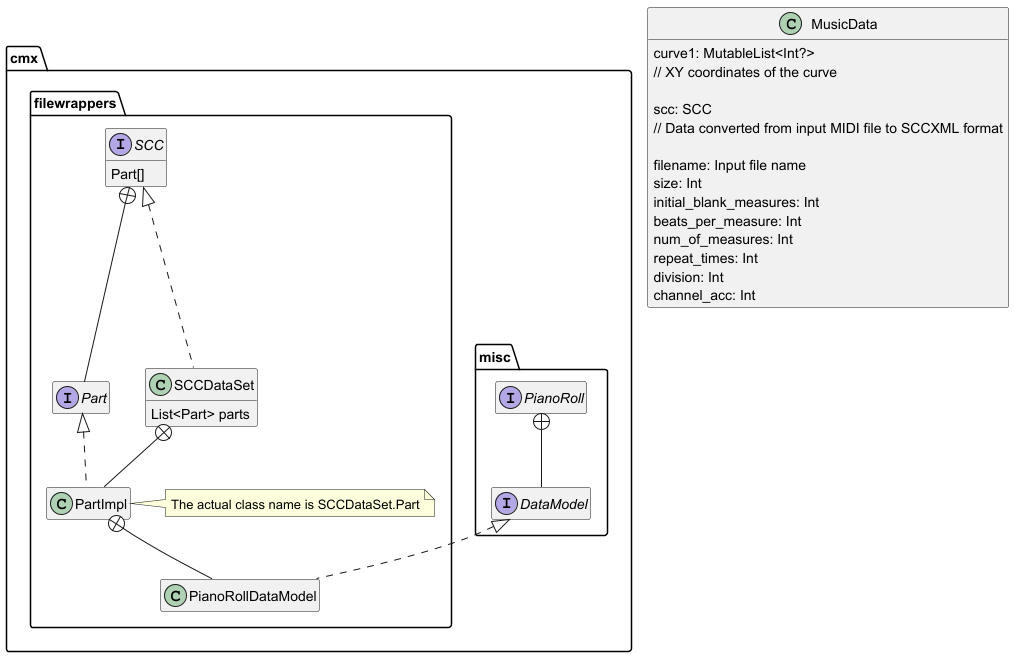

The diagram above was rendered by PlantUML. Its source (embedded in the PNG):
@startuml
'https://plantuml.com/class-diagram
hide empty members

class MusicData {
    curve1: MutableList<Int?>
    // XY coordinates of the curve

    scc: SCC
    // Data converted from input MIDI file to SCCXML format

    filename: Input file name
    size: Int
    initial_blank_measures: Int
    beats_per_measure: Int
    num_of_measures: Int
    repeat_times: Int
    division: Int
    channel_acc: Int
}

package "cmx.misc" {
    interface PianoRoll {
    }
    interface DataModel
    PianoRoll +-- DataModel
}
package "cmx.filewrappers" {
    interface SCC {
        Part[]
    }
    interface Part
    SCC +-- Part
    class SCCDataSet implements SCC {
        List<Part> parts
    }
    class PartImpl implements Part
    SCCDataSet +-- PartImpl
    note right of PartImpl
        The actual class name is SCCDataSet.Part
    end note
    class PianoRollDataModel implements cmx.misc.DataModel
    PartImpl +-- PianoRollDataModel
}

@enduml